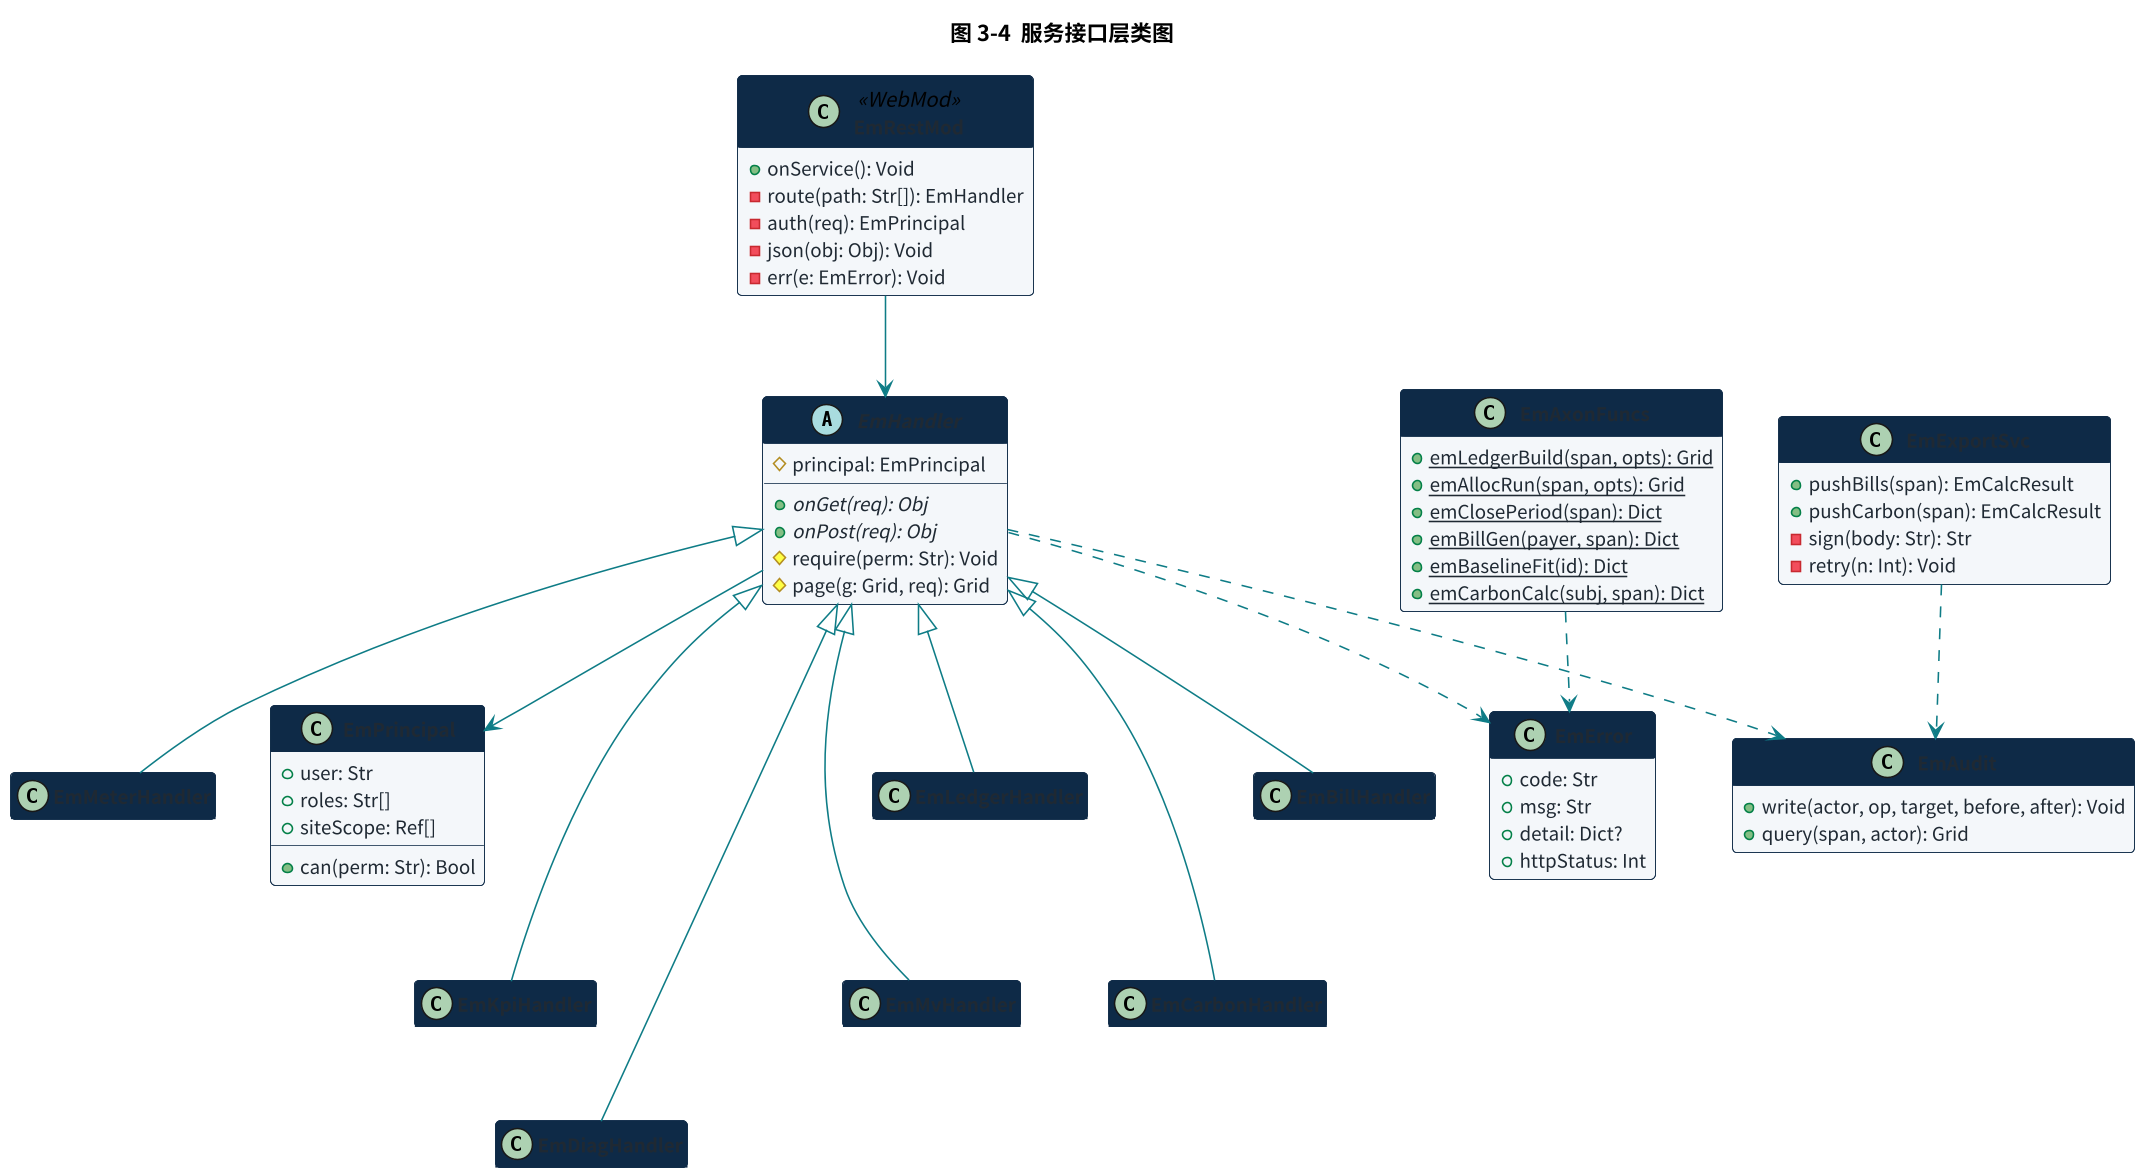

The diagram above was rendered by PlantUML. Its source (embedded in the PNG):
@startuml
!include style.iuml
title 图 3-4  服务接口层类图
hide empty members

class EmRestMod <<WebMod>> {
  +onService(): Void
  -route(path: Str[]): EmHandler
  -auth(req): EmPrincipal
  -json(obj: Obj): Void
  -err(e: EmError): Void
}
abstract class EmHandler {
  #principal: EmPrincipal
  +{abstract} onGet(req): Obj
  +{abstract} onPost(req): Obj
  #require(perm: Str): Void
  #page(g: Grid, req): Grid
}
class EmMeterHandler
class EmLedgerHandler
class EmBillHandler
class EmKpiHandler
class EmMvHandler
class EmCarbonHandler
class EmDiagHandler
class EmPrincipal {
  +user: Str
  +roles: Str[]
  +siteScope: Ref[]
  +can(perm: Str): Bool
}
class EmError {
  +code: Str
  +msg: Str
  +detail: Dict?
  +httpStatus: Int
}
class EmAudit {
  +write(actor, op, target, before, after): Void
  +query(span, actor): Grid
}
class EmExportSvc {
  +pushBills(span): EmCalcResult
  +pushCarbon(span): EmCalcResult
  -sign(body: Str): Str
  -retry(n: Int): Void
}
class EmAxonFuncs {
  +{static} emLedgerBuild(span, opts): Grid
  +{static} emAllocRun(span, opts): Grid
  +{static} emClosePeriod(span): Dict
  +{static} emBillGen(payer, span): Dict
  +{static} emBaselineFit(id): Dict
  +{static} emCarbonCalc(subj, span): Dict
}

EmRestMod --> EmHandler
EmHandler <|-- EmMeterHandler
EmHandler <|-- EmLedgerHandler
EmHandler <|-- EmBillHandler
EmHandler <|-- EmKpiHandler
EmHandler <|-- EmMvHandler
EmHandler <|-- EmCarbonHandler
EmHandler <|-- EmDiagHandler
EmHandler --> EmPrincipal
EmHandler ..> EmError
EmHandler ..> EmAudit
EmExportSvc ..> EmAudit
EmAxonFuncs ..> EmError
EmMeterHandler -[hidden]down- EmKpiHandler
EmLedgerHandler -[hidden]down- EmMvHandler
EmBillHandler -[hidden]down- EmCarbonHandler
EmKpiHandler -[hidden]down- EmDiagHandler
@enduml